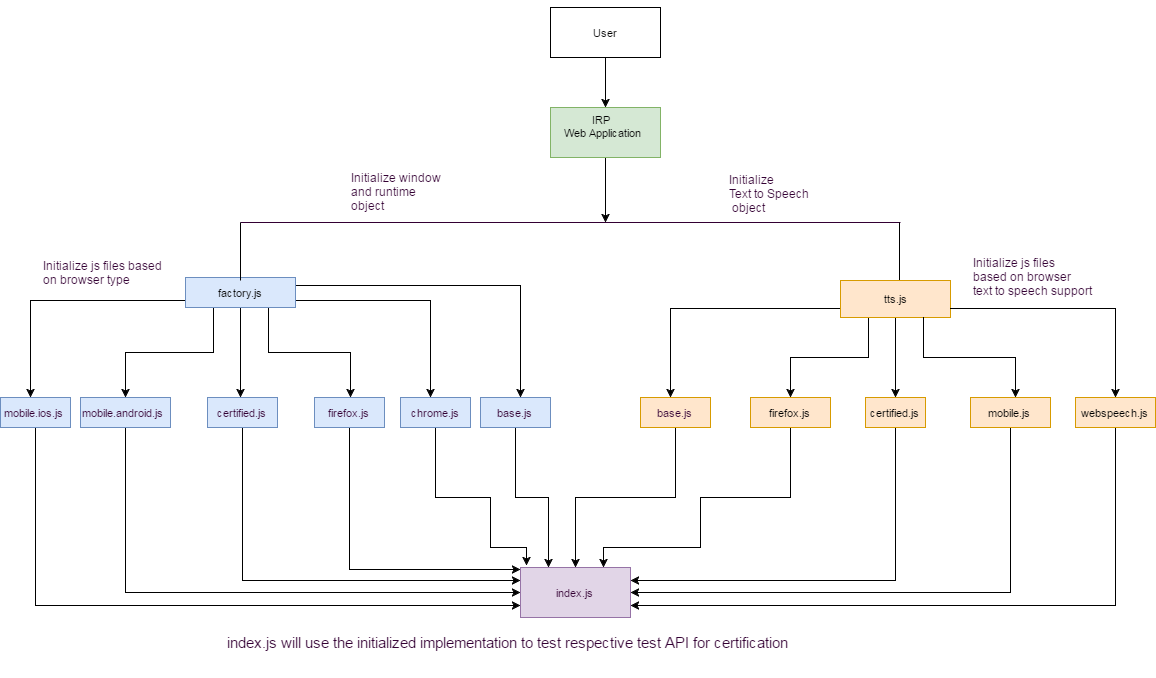

The diagram above was exported from draw.io. Its source (the exported page's mxGraphModel, read from the mxfile embedded in the PNG):
<mxGraphModel dx="1442" dy="1017" grid="1" gridSize="10" guides="1" tooltips="1" connect="1" arrows="1" fold="1" page="0" pageScale="1" pageWidth="1169" pageHeight="826" background="#ffffff" math="0" shadow="0">
  <root>
    <mxCell id="0" style=";html=1;" />
    <mxCell id="1" style=";html=1;" parent="0" />
    <mxCell id="124" style="edgeStyle=orthogonalEdgeStyle;rounded=0;html=1;exitX=0.5;exitY=1;entryX=0.5;entryY=0;startArrow=none;startFill=0;jettySize=auto;orthogonalLoop=1;fontSize=11;fontColor=#330033;" parent="1" source="44" target="71" edge="1">
      <mxGeometry relative="1" as="geometry" />
    </mxCell>
    <mxCell id="44" value="&lt;div&gt;&lt;div&gt;User&lt;/div&gt;&lt;/div&gt;" style="html=1;fontSize=11;" parent="1" vertex="1">
      <mxGeometry x="520" y="-70" width="110" height="50" as="geometry" />
    </mxCell>
    <mxCell id="48" value="" style="shape=line;html=1;strokeWidth=1;strokeColor=#330033;fontColor=#330033;" parent="1" vertex="1">
      <mxGeometry x="210" y="140" width="660" height="10" as="geometry" />
    </mxCell>
    <mxCell id="51" style="edgeStyle=orthogonalEdgeStyle;rounded=0;html=1;exitX=0.5;exitY=1;entryX=0.5;entryY=1;startArrow=none;startFill=0;jettySize=auto;orthogonalLoop=1;fontSize=15;" parent="1" source="44" target="44" edge="1">
      <mxGeometry relative="1" as="geometry" />
    </mxCell>
    <mxCell id="65" style="edgeStyle=orthogonalEdgeStyle;rounded=0;html=1;exitX=0.5;exitY=1;startArrow=none;startFill=0;jettySize=auto;orthogonalLoop=1;fontSize=15;fontColor=#330033;" parent="1" source="53" edge="1">
      <mxGeometry relative="1" as="geometry">
        <mxPoint x="210" y="320" as="targetPoint" />
      </mxGeometry>
    </mxCell>
    <mxCell id="66" style="edgeStyle=orthogonalEdgeStyle;rounded=0;html=1;exitX=1;exitY=0.75;startArrow=none;startFill=0;jettySize=auto;orthogonalLoop=1;fontSize=15;fontColor=#330033;" parent="1" source="53" edge="1">
      <mxGeometry relative="1" as="geometry">
        <mxPoint x="400" y="320" as="targetPoint" />
      </mxGeometry>
    </mxCell>
    <mxCell id="67" style="edgeStyle=orthogonalEdgeStyle;rounded=0;html=1;exitX=0.75;exitY=1;startArrow=none;startFill=0;jettySize=auto;orthogonalLoop=1;fontSize=15;fontColor=#330033;" parent="1" source="53" edge="1">
      <mxGeometry relative="1" as="geometry">
        <mxPoint x="320" y="320" as="targetPoint" />
      </mxGeometry>
    </mxCell>
    <mxCell id="68" style="edgeStyle=orthogonalEdgeStyle;rounded=0;html=1;exitX=0.25;exitY=1;startArrow=none;startFill=0;jettySize=auto;orthogonalLoop=1;fontSize=15;fontColor=#330033;entryX=0.5;entryY=0;" parent="1" source="53" target="78" edge="1">
      <mxGeometry relative="1" as="geometry">
        <mxPoint x="80" y="320" as="targetPoint" />
        <Array as="points">
          <mxPoint x="183" y="275" />
          <mxPoint x="95" y="275" />
        </Array>
      </mxGeometry>
    </mxCell>
    <mxCell id="69" style="edgeStyle=orthogonalEdgeStyle;rounded=0;html=1;exitX=0;exitY=0.75;startArrow=none;startFill=0;jettySize=auto;orthogonalLoop=1;fontSize=15;fontColor=#330033;" parent="1" source="53" edge="1">
      <mxGeometry relative="1" as="geometry">
        <mxPoint y="320" as="targetPoint" />
      </mxGeometry>
    </mxCell>
    <mxCell id="93" style="edgeStyle=orthogonalEdgeStyle;rounded=0;html=1;exitX=1;exitY=0.25;startArrow=none;startFill=0;jettySize=auto;orthogonalLoop=1;fontSize=11;fontColor=#330033;" parent="1" source="53" edge="1">
      <mxGeometry relative="1" as="geometry">
        <mxPoint x="490" y="320" as="targetPoint" />
      </mxGeometry>
    </mxCell>
    <mxCell id="53" value="factory.js" style="html=1;fontSize=11;fillColor=#dae8fc;strokeColor=#6c8ebf;" parent="1" vertex="1">
      <mxGeometry x="155" y="200" width="110" height="30" as="geometry" />
    </mxCell>
    <mxCell id="58" value="" style="line;html=1;strokeWidth=1;fillColor=none;align=left;verticalAlign=middle;spacingTop=-1;spacingLeft=3;spacingRight=3;rotatable=0;labelPosition=right;points=[];portConstraint=eastwest;fontSize=15;fontColor=#330033;direction=south;" parent="1" vertex="1">
      <mxGeometry x="71" y="145" width="278" height="58" as="geometry" />
    </mxCell>
    <mxCell id="70" style="edgeStyle=orthogonalEdgeStyle;rounded=0;html=1;exitX=0.5;exitY=0;entryX=0.5;entryY=0;startArrow=none;startFill=0;jettySize=auto;orthogonalLoop=1;fontSize=15;fontColor=#330033;" parent="1" source="44" target="44" edge="1">
      <mxGeometry relative="1" as="geometry" />
    </mxCell>
    <mxCell id="123" style="edgeStyle=orthogonalEdgeStyle;rounded=0;html=1;exitX=0.5;exitY=1;entryX=0.553;entryY=0.5;entryPerimeter=0;startArrow=none;startFill=0;jettySize=auto;orthogonalLoop=1;fontSize=11;fontColor=#330033;" parent="1" source="71" target="48" edge="1">
      <mxGeometry relative="1" as="geometry" />
    </mxCell>
    <mxCell id="71" value="IRP&amp;nbsp;&lt;div&gt;Web Application&lt;div&gt;&lt;br&gt;&lt;/div&gt;&lt;/div&gt;" style="html=1;fontSize=11;fillColor=#d5e8d4;strokeColor=#82b366;" parent="1" vertex="1">
      <mxGeometry x="520" y="30" width="110" height="50" as="geometry" />
    </mxCell>
    <mxCell id="128" style="edgeStyle=orthogonalEdgeStyle;rounded=0;html=1;exitX=0.5;exitY=1;entryX=0;entryY=0.25;startArrow=none;startFill=0;jettySize=auto;orthogonalLoop=1;fontSize=11;fontColor=#330033;" parent="1" source="74" target="125" edge="1">
      <mxGeometry relative="1" as="geometry" />
    </mxCell>
    <mxCell id="74" value="certified.js" style="html=1;strokeColor=#6c8ebf;strokeWidth=1;fontSize=11;fontColor=#330033;align=center;fillColor=#dae8fc;" parent="1" vertex="1">
      <mxGeometry x="177" y="320" width="70" height="30" as="geometry" />
    </mxCell>
    <mxCell id="131" style="edgeStyle=orthogonalEdgeStyle;rounded=0;html=1;exitX=0.5;exitY=1;entryX=-0.004;entryY=0.04;entryPerimeter=0;startArrow=none;startFill=0;jettySize=auto;orthogonalLoop=1;fontSize=11;fontColor=#330033;" parent="1" source="76" target="125" edge="1">
      <mxGeometry relative="1" as="geometry" />
    </mxCell>
    <mxCell id="76" value="firefox.js" style="html=1;strokeColor=#6c8ebf;strokeWidth=1;fontSize=11;fontColor=#330033;align=center;fillColor=#dae8fc;" parent="1" vertex="1">
      <mxGeometry x="284" y="320" width="70" height="30" as="geometry" />
    </mxCell>
    <mxCell id="132" style="edgeStyle=orthogonalEdgeStyle;rounded=0;html=1;exitX=0.5;exitY=1;entryX=0.051;entryY=-0.04;entryPerimeter=0;startArrow=none;startFill=0;jettySize=auto;orthogonalLoop=1;fontSize=11;fontColor=#330033;" parent="1" source="77" target="125" edge="1">
      <mxGeometry relative="1" as="geometry">
        <Array as="points">
          <mxPoint x="405" y="420" />
          <mxPoint x="460" y="420" />
          <mxPoint x="460" y="470" />
          <mxPoint x="496" y="470" />
        </Array>
      </mxGeometry>
    </mxCell>
    <mxCell id="77" value="chrome.js" style="html=1;strokeColor=#6c8ebf;strokeWidth=1;fontSize=11;fontColor=#330033;align=center;fillColor=#dae8fc;" parent="1" vertex="1">
      <mxGeometry x="370" y="320" width="70" height="30" as="geometry" />
    </mxCell>
    <mxCell id="127" style="edgeStyle=orthogonalEdgeStyle;rounded=0;html=1;exitX=0.5;exitY=1;entryX=0;entryY=0.5;startArrow=none;startFill=0;jettySize=auto;orthogonalLoop=1;fontSize=11;fontColor=#330033;" parent="1" source="78" target="125" edge="1">
      <mxGeometry relative="1" as="geometry" />
    </mxCell>
    <mxCell id="78" value="mobile.android.js" style="html=1;strokeColor=#6c8ebf;strokeWidth=1;fontSize=11;fontColor=#330033;align=center;fillColor=#dae8fc;" parent="1" vertex="1">
      <mxGeometry x="50" y="320" width="90" height="30" as="geometry" />
    </mxCell>
    <mxCell id="126" style="edgeStyle=orthogonalEdgeStyle;rounded=0;html=1;exitX=0.5;exitY=1;entryX=0;entryY=0.75;startArrow=none;startFill=0;jettySize=auto;orthogonalLoop=1;fontSize=11;fontColor=#330033;" parent="1" source="79" target="125" edge="1">
      <mxGeometry relative="1" as="geometry" />
    </mxCell>
    <mxCell id="79" value="mobile.ios.js" style="html=1;strokeColor=#6c8ebf;strokeWidth=1;fontSize=11;fontColor=#330033;align=center;fillColor=#dae8fc;" parent="1" vertex="1">
      <mxGeometry x="-30" y="320" width="70" height="30" as="geometry" />
    </mxCell>
    <mxCell id="138" style="edgeStyle=orthogonalEdgeStyle;rounded=0;html=1;exitX=0.5;exitY=1;entryX=1;entryY=0.5;startArrow=none;startFill=0;jettySize=auto;orthogonalLoop=1;fontSize=11;fontColor=#330033;" parent="1" source="88" target="125" edge="1">
      <mxGeometry relative="1" as="geometry" />
    </mxCell>
    <mxCell id="88" value="mobile.js" style="html=1;fontSize=11;fillColor=#ffe6cc;strokeColor=#d79b00;" parent="1" vertex="1">
      <mxGeometry x="940" y="320" width="80" height="30" as="geometry" />
    </mxCell>
    <mxCell id="137" style="edgeStyle=orthogonalEdgeStyle;rounded=0;html=1;exitX=0.5;exitY=1;entryX=1;entryY=0.25;startArrow=none;startFill=0;jettySize=auto;orthogonalLoop=1;fontSize=11;fontColor=#330033;" parent="1" source="89" target="125" edge="1">
      <mxGeometry relative="1" as="geometry" />
    </mxCell>
    <mxCell id="89" value="certified.js" style="html=1;fontSize=11;fillColor=#ffe6cc;strokeColor=#d79b00;" parent="1" vertex="1">
      <mxGeometry x="835" y="320" width="60" height="30" as="geometry" />
    </mxCell>
    <mxCell id="133" style="edgeStyle=orthogonalEdgeStyle;rounded=0;html=1;exitX=0.5;exitY=1;entryX=0.25;entryY=0;startArrow=none;startFill=0;jettySize=auto;orthogonalLoop=1;fontSize=11;fontColor=#330033;" parent="1" source="94" target="125" edge="1">
      <mxGeometry relative="1" as="geometry" />
    </mxCell>
    <mxCell id="94" value="base.js" style="html=1;strokeColor=#6c8ebf;strokeWidth=1;fontSize=11;fontColor=#330033;align=center;fillColor=#dae8fc;" parent="1" vertex="1">
      <mxGeometry x="450" y="320" width="70" height="30" as="geometry" />
    </mxCell>
    <mxCell id="135" style="edgeStyle=orthogonalEdgeStyle;rounded=0;html=1;exitX=0.5;exitY=1;entryX=0.75;entryY=0;startArrow=none;startFill=0;jettySize=auto;orthogonalLoop=1;fontSize=11;fontColor=#330033;" parent="1" source="95" target="125" edge="1">
      <mxGeometry relative="1" as="geometry">
        <Array as="points">
          <mxPoint x="760" y="420" />
          <mxPoint x="670" y="420" />
          <mxPoint x="670" y="470" />
          <mxPoint x="573" y="470" />
        </Array>
      </mxGeometry>
    </mxCell>
    <mxCell id="95" value="firefox.js" style="html=1;fontSize=11;fillColor=#ffe6cc;strokeColor=#d79b00;" parent="1" vertex="1">
      <mxGeometry x="720" y="320" width="80" height="30" as="geometry" />
    </mxCell>
    <mxCell id="99" value="" style="line;html=1;strokeWidth=1;fillColor=none;align=left;verticalAlign=middle;spacingTop=-1;spacingLeft=3;spacingRight=3;rotatable=0;labelPosition=right;points=[];portConstraint=eastwest;fontSize=15;fontColor=#330033;direction=south;" parent="1" vertex="1">
      <mxGeometry x="730" y="145" width="278" height="58" as="geometry" />
    </mxCell>
    <mxCell id="114" style="edgeStyle=orthogonalEdgeStyle;rounded=0;html=1;exitX=0.25;exitY=1;startArrow=none;startFill=0;jettySize=auto;orthogonalLoop=1;fontSize=11;fontColor=#330033;" parent="1" source="101" target="95" edge="1">
      <mxGeometry relative="1" as="geometry" />
    </mxCell>
    <mxCell id="115" style="edgeStyle=orthogonalEdgeStyle;rounded=0;html=1;exitX=0;exitY=0.75;startArrow=none;startFill=0;jettySize=auto;orthogonalLoop=1;fontSize=11;fontColor=#330033;" parent="1" source="101" edge="1">
      <mxGeometry relative="1" as="geometry">
        <mxPoint x="640" y="320" as="targetPoint" />
      </mxGeometry>
    </mxCell>
    <mxCell id="118" style="edgeStyle=orthogonalEdgeStyle;rounded=0;html=1;entryX=0.5;entryY=0;startArrow=none;startFill=0;jettySize=auto;orthogonalLoop=1;fontSize=11;fontColor=#330033;" parent="1" source="101" target="89" edge="1">
      <mxGeometry relative="1" as="geometry" />
    </mxCell>
    <mxCell id="101" value="tts.js" style="html=1;fontSize=11;fillColor=#ffe6cc;strokeColor=#d79b00;" parent="1" vertex="1">
      <mxGeometry x="810" y="203" width="110" height="37" as="geometry" />
    </mxCell>
    <mxCell id="107" style="edgeStyle=orthogonalEdgeStyle;rounded=0;html=1;exitX=0.75;exitY=1;startArrow=none;startFill=0;jettySize=auto;orthogonalLoop=1;fontSize=15;fontColor=#330033;" parent="1" source="101" edge="1">
      <mxGeometry relative="1" as="geometry">
        <mxPoint x="985" y="320" as="targetPoint" />
      </mxGeometry>
    </mxCell>
    <mxCell id="139" style="edgeStyle=orthogonalEdgeStyle;rounded=0;html=1;exitX=0.5;exitY=1;entryX=1;entryY=0.75;startArrow=none;startFill=0;jettySize=auto;orthogonalLoop=1;fontSize=11;fontColor=#330033;" parent="1" source="109" target="125" edge="1">
      <mxGeometry relative="1" as="geometry" />
    </mxCell>
    <mxCell id="109" value="webspeech.js" style="html=1;fontSize=11;fillColor=#ffe6cc;strokeColor=#d79b00;" parent="1" vertex="1">
      <mxGeometry x="1045" y="320" width="80" height="30" as="geometry" />
    </mxCell>
    <mxCell id="110" style="edgeStyle=orthogonalEdgeStyle;rounded=0;html=1;exitX=1;exitY=0.75;startArrow=none;startFill=0;jettySize=auto;orthogonalLoop=1;fontSize=15;fontColor=#330033;" parent="1" source="101" edge="1">
      <mxGeometry relative="1" as="geometry">
        <mxPoint x="1085" y="320" as="targetPoint" />
      </mxGeometry>
    </mxCell>
    <mxCell id="134" style="edgeStyle=orthogonalEdgeStyle;rounded=0;html=1;exitX=0.5;exitY=1;entryX=0.5;entryY=0;startArrow=none;startFill=0;jettySize=auto;orthogonalLoop=1;fontSize=11;fontColor=#330033;" parent="1" source="121" target="125" edge="1">
      <mxGeometry relative="1" as="geometry" />
    </mxCell>
    <mxCell id="121" value="base.js" style="html=1;strokeColor=#d79b00;strokeWidth=1;fontSize=11;fontColor=#330033;align=center;fillColor=#ffe6cc;" parent="1" vertex="1">
      <mxGeometry x="610" y="320" width="70" height="30" as="geometry" />
    </mxCell>
    <mxCell id="125" value="index.js" style="html=1;strokeColor=#9673a6;strokeWidth=1;fontSize=11;fontColor=#330033;align=center;fillColor=#e1d5e7;" parent="1" vertex="1">
      <mxGeometry x="490" y="490" width="110" height="50" as="geometry" />
    </mxCell>
    <mxCell id="136" style="edgeStyle=orthogonalEdgeStyle;rounded=0;html=1;exitX=0.5;exitY=1;entryX=0.5;entryY=1;startArrow=none;startFill=0;jettySize=auto;orthogonalLoop=1;fontSize=11;fontColor=#330033;" parent="1" source="89" target="89" edge="1">
      <mxGeometry relative="1" as="geometry" />
    </mxCell>
    <mxCell id="141" value="index.js will use the initialized implementation to test respective test API for certification" style="text;html=1;fontSize=15;fontColor=#330033;" parent="1" vertex="1">
      <mxGeometry x="195" y="550" width="760" height="50" as="geometry" />
    </mxCell>
    <mxCell id="143" value="Initialize js files&amp;nbsp;based&amp;nbsp;&lt;div&gt;on browser type&lt;/div&gt;" style="text;html=1;fontSize=12;fontColor=#330033;" parent="1" vertex="1">
      <mxGeometry x="11" y="175" width="184" height="56" as="geometry" />
    </mxCell>
    <mxCell id="144" value="&lt;span&gt;Initialize js files&amp;nbsp;&lt;/span&gt;&lt;div&gt;based on browser&amp;nbsp;&lt;/div&gt;&lt;div&gt;text to speech support&lt;/div&gt;" style="text;html=1;fontSize=12;fontColor=#330033;" parent="1" vertex="1">
      <mxGeometry x="941" y="172" width="184" height="56" as="geometry" />
    </mxCell>
    <mxCell id="145" value="&lt;span&gt;Initialize window&lt;/span&gt;&lt;div&gt;and runtime&amp;nbsp;&lt;/div&gt;&lt;div&gt;object&lt;/div&gt;&lt;div&gt;&lt;br&gt;&lt;/div&gt;&lt;div&gt;&lt;br&gt;&lt;/div&gt;" style="text;html=1;fontSize=12;fontColor=#330033;" parent="1" vertex="1">
      <mxGeometry x="319" y="87" width="90" height="60" as="geometry" />
    </mxCell>
    <mxCell id="146" value="&lt;div&gt;Initialize&lt;div&gt;Text to Speech&lt;/div&gt;&lt;div&gt;&lt;span&gt;&amp;nbsp;object&amp;nbsp;&lt;/span&gt;&lt;/div&gt;&lt;/div&gt;&lt;div&gt;&lt;span&gt;&lt;br&gt;&lt;/span&gt;&lt;/div&gt;" style="text;html=1;fontSize=12;fontColor=#330033;" parent="1" vertex="1">
      <mxGeometry x="697" y="89" width="127" height="56" as="geometry" />
    </mxCell>
  </root>
</mxGraphModel>